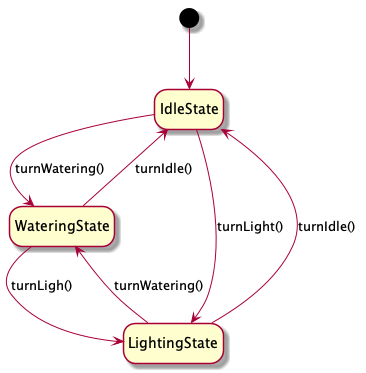

The diagram above was rendered by PlantUML. Its source (embedded in the PNG):
@startuml
hide empty description

[*] --> IdleState
IdleState -> WateringState : turnWatering()
IdleState -> LightingState : turnLight()
WateringState --> IdleState : turnIdle()
WateringState --> LightingState : turnLigh()
LightingState --> IdleState : turnIdle()
LightingState --> WateringState : turnWatering()
@enduml